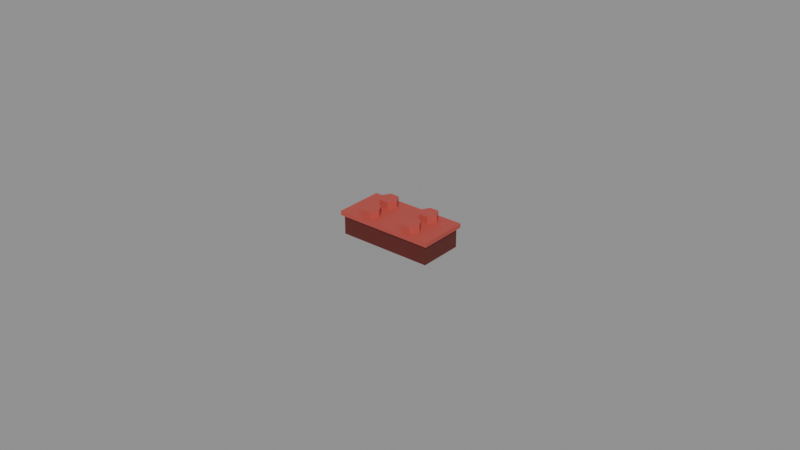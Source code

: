 # Source: toy_brick.blend  (saved by Blender 4.0.36; exported with 4.5.12 LTS)
import bpy
from mathutils import Matrix  # noqa: F401  (used for matrix-valued properties, if any)

bpy.ops.wm.read_factory_settings(use_empty=True)
scene = bpy.context.scene
scene.name = 'Scene'

# ---- materials (node trees are filled in below, after node groups)
mat_prop_toy_brick_plastic_red = bpy.data.materials.new('Prop_toy_brick_plastic_red')
mat_prop_toy_brick_plastic_red.use_transparent_shadow = False
mat_prop_toy_brick_plastic_red.diffuse_color = (0.48, 0.075, 0.06, 1.0)
mat_prop_toy_brick_plastic_red_dark = bpy.data.materials.new('Prop_toy_brick_plastic_red_dark')
mat_prop_toy_brick_plastic_red_dark.use_transparent_shadow = False
mat_prop_toy_brick_plastic_red_dark.diffuse_color = (0.115, 0.018, 0.014, 1.0)

# ---- material node trees
mat_prop_toy_brick_plastic_red.use_nodes = True; mat_prop_toy_brick_plastic_red.node_tree.nodes.clear()
_N = mat_prop_toy_brick_plastic_red.node_tree.nodes; _L = mat_prop_toy_brick_plastic_red.node_tree.links
n0 = _N.new('ShaderNodeBsdfPrincipled'); n0.name = 'Principled BSDF'; n0.location = (10, 300)
n0.inputs[0].default_value = (0.48, 0.075, 0.06, 1.0)
n0.inputs[2].default_value = 0.48
n0.inputs[3].default_value = 1.45
n1 = _N.new('ShaderNodeOutputMaterial'); n1.name = 'Material Output'; n1.location = (300, 300)
_L.new(n0.outputs[0], n1.inputs[0])
n1.is_active_output = True
mat_prop_toy_brick_plastic_red_dark.use_nodes = True; mat_prop_toy_brick_plastic_red_dark.node_tree.nodes.clear()
_N = mat_prop_toy_brick_plastic_red_dark.node_tree.nodes; _L = mat_prop_toy_brick_plastic_red_dark.node_tree.links
n0 = _N.new('ShaderNodeBsdfPrincipled'); n0.name = 'Principled BSDF'; n0.location = (10, 300)
n0.inputs[0].default_value = (0.115, 0.018, 0.014, 1.0)
n0.inputs[2].default_value = 0.48
n0.inputs[3].default_value = 1.45
n1 = _N.new('ShaderNodeOutputMaterial'); n1.name = 'Material Output'; n1.location = (300, 300)
_L.new(n0.outputs[0], n1.inputs[0])
n1.is_active_output = True

# ---- meshes
me_toy_brick_mesh = bpy.data.meshes.new('toy_brick_Mesh')
me_toy_brick_mesh.from_pydata([(-0.016, -0.008, 0.0012), (-0.0152, -0.0072, -0.005), (0.016, -0.008, 0.0012), (0.0152, -0.0072, -0.005), (0.016, 0.008, 0.0012), (0.0152, 0.0072, -0.005), (-0.016, 0.008, 0.0012), (0.0105, 0.004, 0.005), (0.0105, -0.004, 0.005), (0.009, 0.006598, 0.005), (-0.0045, 0.004, 0.005), (0.006, 0.006598, 0.005), (0.009, -0.001402, 0.005), (0.0045, 0.004, 0.005), (-0.0045, -0.004, 0.005), (0.006, -0.001402, 0.005), (0.006, 0.001402, 0.005), (-0.006, 0.006598, 0.005), (0.009, 0.001402, 0.005), (0.0045, -0.004, 0.005), (0.0075, 0.004, 0.005), (-0.0152, 0.0072, -0.005), (0.006, -0.006598, 0.005), (-0.009, 0.006598, 0.005), (0.009, -0.006598, 0.005), (-0.016, -0.008, 0.0026), (0.0075, -0.004, 0.005), (-0.0105, 0.004, 0.005), (-0.006, -0.001402, 0.005), (-0.009, 0.001402, 0.005), (0.016, -0.008, 0.0026), (-0.009, -0.001402, 0.005), (-0.006, 0.001402, 0.005), (-0.0075, 0.004, 0.005), (0.016, 0.008, 0.0026), (-0.0105, -0.004, 0.005), (-0.016, 0.008, 0.0026), (-0.009, -0.006598, 0.005), (0.0152, -0.0072, 0.0012), (-0.006, -0.006598, 0.005), (-0.0075, -0.004, 0.005), (0.0152, 0.0072, 0.0012), (-0.0152, -0.0072, 0.0012), (-0.0152, 0.0072, 0.0012), (-0.006, -0.006598, 0.0026), (-0.009, -0.006598, 0.0026), (-0.0045, -0.004, 0.0026), (-0.01006, -0.004764, 0.0026), (-0.0105, -0.004, 0.0026), (-0.009, -0.001402, 0.0026), (-0.006, -0.001402, 0.0026), (-0.009, 0.006598, 0.0026), (-0.0045, 0.004, 0.0026), (-0.006, 0.006598, 0.0026), (-0.009, 0.001402, 0.0026), (-0.0105, 0.004, 0.0026), (-0.006, 0.001402, 0.0026), (0.0045, -0.004, 0.0026), (0.006, -0.006598, 0.0026), (0.006, -0.001402, 0.0026), (0.0105, -0.004, 0.0026), (0.009, -0.006598, 0.0026), (0.009, -0.001402, 0.0026), (0.0045, 0.004, 0.0026), (0.006, 0.001402, 0.0026), (0.006, 0.006598, 0.0026), (0.01006, 0.004764, 0.0026), (0.0105, 0.004, 0.0026), (0.009, 0.001402, 0.0026), (0.009, 0.006598, 0.0026)], [], [(0, 30, 25), (2, 34, 30), (4, 36, 34), (6, 25, 36), (42, 6, 43), (41, 4, 2), (54, 50, 56), (36, 51, 53), (30, 34, 67), (30, 58, 44), (48, 36, 25), (42, 3, 38), (38, 5, 41), (5, 43, 41), (21, 42, 43), (21, 3, 1), (50, 14, 46), (49, 28, 50), (48, 31, 49), (35, 48, 47), (44, 37, 45), (46, 39, 44), (14, 28, 40), (28, 31, 40), (31, 35, 40), (35, 37, 40), (37, 39, 40), (39, 14, 40), (53, 10, 52), (51, 17, 53), (27, 51, 55), (29, 55, 54), (56, 29, 54), (52, 32, 56), (10, 17, 33), (17, 23, 33), (23, 27, 33), (27, 29, 33), (29, 32, 33), (32, 10, 33), (62, 8, 60), (59, 12, 62), (57, 15, 59), (58, 19, 57), (61, 22, 58), (60, 24, 61), (8, 12, 26), (12, 15, 26), (15, 19, 26), (19, 22, 26), (22, 24, 26), (24, 8, 26), (7, 67, 66), (65, 9, 69), (63, 11, 65), (64, 13, 63), (68, 16, 64), (67, 18, 68), (7, 9, 20), (9, 11, 20), (11, 13, 20), (13, 16, 20), (16, 18, 20), (18, 7, 20), (0, 2, 30), (2, 4, 34), (4, 6, 36), (6, 0, 25), (42, 0, 6), (41, 43, 6), (2, 0, 42), (2, 42, 38), (41, 6, 4), (2, 38, 41), (54, 49, 50), (52, 56, 50), (46, 44, 57), (52, 50, 46), (52, 46, 57), (59, 62, 68), (52, 57, 63), (57, 59, 63), (53, 52, 63), (59, 68, 64), (59, 64, 63), (53, 63, 65), (69, 66, 34), (36, 49, 55), (49, 54, 55), (69, 34, 65), (34, 36, 65), (36, 55, 51), (53, 65, 36), (67, 68, 62), (62, 60, 67), (60, 30, 67), (34, 66, 67), (45, 47, 25), (30, 60, 61), (58, 57, 44), (30, 61, 58), (45, 25, 44), (25, 30, 44), (48, 49, 36), (25, 47, 48), (42, 1, 3), (38, 3, 5), (5, 21, 43), (21, 1, 42), (21, 5, 3), (50, 28, 14), (49, 31, 28), (48, 35, 31), (47, 45, 37), (37, 35, 47), (44, 39, 37), (46, 14, 39), (53, 17, 10), (51, 23, 17), (27, 23, 51), (29, 27, 55), (56, 32, 29), (52, 10, 32), (62, 12, 8), (59, 15, 12), (57, 19, 15), (58, 22, 19), (61, 24, 22), (60, 8, 24), (66, 69, 9), (9, 7, 66), (65, 11, 9), (63, 13, 11), (64, 16, 13), (68, 18, 16), (67, 7, 18)])
me_toy_brick_mesh.polygons.foreach_set('material_index', [0, 0, 0, 0, 0, 0, 0, 0, 0, 0, 0, 1, 1, 1, 1, 1, 0, 0, 0, 0, 0, 0, 0, 0, 0, 0, 0, 0, 0, 0, 0, 0, 0, 0, 0, 0, 0, 0, 0, 0, 0, 0, 0, 0, 0, 0, 0, 0, 0, 0, 0, 0, 0, 0, 0, 0, 0, 0, 0, 0, 0, 0, 0, 0, 0, 0, 0, 0, 0, 0, 0, 0, 0, 0, 0, 0, 0, 0, 0, 0, 0, 0, 0, 0, 0, 0, 0, 0, 0, 0, 0, 0, 0, 0, 0, 0, 0, 0, 0, 0, 0, 0, 0, 0, 0, 1, 1, 1, 1, 1, 0, 0, 0, 0, 0, 0, 0, 0, 0, 0, 0, 0, 0, 0, 0, 0, 0, 0, 0, 0, 0, 0, 0, 0, 0, 0])
me_toy_brick_mesh.materials.append(mat_prop_toy_brick_plastic_red)
me_toy_brick_mesh.materials.append(mat_prop_toy_brick_plastic_red_dark)
me_toy_brick_mesh.update()

# ---- objects
ob_toy_brick = bpy.data.objects.new('toy_brick', me_toy_brick_mesh)

# ---- transforms, parenting, visibility, modifiers, constraints
ob_toy_brick.location = (0.0, 0.0, 0.0)

# ---- collection membership
scene.collection.objects.link(ob_toy_brick)

# ---- scene / render settings (as saved in the file)
scene.frame_start = 1; scene.frame_end = 250; scene.frame_set(1)
scene.render.engine = 'BLENDER_EEVEE_NEXT'
scene.cycles.sampling_pattern = 'TABULATED_SOBOL'
bpy.context.view_layer.update()

# ---- added for rendering (the .blend has no active camera and no usable light): camera, sun + grey world if the file has none
cam_auto = bpy.data.cameras.new('AutoCamera')
cam_auto.lens = 50.0
cam_auto.sensor_width = 36.0
cam_auto.clip_end = 1000.0
ob_auto_camera = bpy.data.objects.new('AutoCamera', cam_auto)
scene.collection.objects.link(ob_auto_camera)
ob_auto_camera.location = (0.185045, -0.222054, 0.148036)
ob_auto_camera.rotation_euler = (1.09748, -7.21219e-08, 0.694738)
scene.camera = ob_auto_camera
light_auto_sun = bpy.data.lights.new('AutoSun', 'SUN')
light_auto_sun.energy = 3.0
light_auto_sun.angle = 0.0523599
ob_auto_sun = bpy.data.objects.new('AutoSun', light_auto_sun)
scene.collection.objects.link(ob_auto_sun)
ob_auto_sun.rotation_euler = (0.872665, 0.174533, 0.523599)
if scene.world is None:
    world_auto = bpy.data.worlds.new('AutoWorld')
    world_auto.color = (0.3, 0.3, 0.3)
    scene.world = world_auto
bpy.context.view_layer.update()
